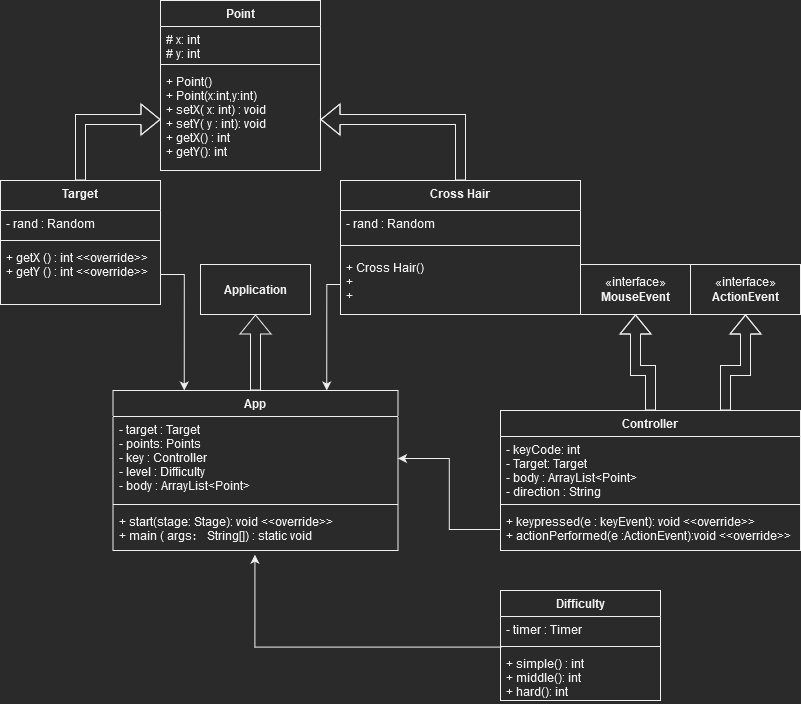

The diagram above was exported from draw.io. Its source (the exported page's mxGraphModel, read from the mxfile embedded in the PNG):
<mxGraphModel dx="1422" dy="780" grid="1" gridSize="10" guides="1" tooltips="1" connect="1" arrows="1" fold="1" page="1" pageScale="1" pageWidth="850" pageHeight="1100" math="0" shadow="0">
  <root>
    <mxCell id="0" />
    <mxCell id="1" parent="0" />
    <mxCell id="1z24xMh6gGCXKqPB3TCM-2" style="edgeStyle=orthogonalEdgeStyle;rounded=0;orthogonalLoop=1;jettySize=auto;html=1;exitX=0.5;exitY=0;exitDx=0;exitDy=0;entryX=0.5;entryY=1;entryDx=0;entryDy=0;shape=flexArrow;" parent="1" source="T4q3bipsMhkitOvcG2wC-1" target="1z24xMh6gGCXKqPB3TCM-1" edge="1">
      <mxGeometry relative="1" as="geometry" />
    </mxCell>
    <mxCell id="T4q3bipsMhkitOvcG2wC-1" value="App" style="swimlane;fontStyle=1;align=center;verticalAlign=top;childLayout=stackLayout;horizontal=1;startSize=26;horizontalStack=0;resizeParent=1;resizeParentMax=0;resizeLast=0;collapsible=1;marginBottom=0;" parent="1" vertex="1">
      <mxGeometry x="152.5" y="410" width="285" height="160" as="geometry">
        <mxRectangle x="165" y="400" width="80" height="30" as="alternateBounds" />
      </mxGeometry>
    </mxCell>
    <mxCell id="T4q3bipsMhkitOvcG2wC-2" value="- target : Target&#10;- points: Points&#10;- key : Controller&#10;- level : Difficulty&#10;- body : ArrayList&lt;Point&gt;" style="text;strokeColor=none;fillColor=none;align=left;verticalAlign=top;spacingLeft=4;spacingRight=4;overflow=hidden;rotatable=0;points=[[0,0.5],[1,0.5]];portConstraint=eastwest;" parent="T4q3bipsMhkitOvcG2wC-1" vertex="1">
      <mxGeometry y="26" width="285" height="84" as="geometry" />
    </mxCell>
    <mxCell id="T4q3bipsMhkitOvcG2wC-3" value="" style="line;strokeWidth=1;fillColor=none;align=left;verticalAlign=middle;spacingTop=-1;spacingLeft=3;spacingRight=3;rotatable=0;labelPosition=right;points=[];portConstraint=eastwest;strokeColor=inherit;" parent="T4q3bipsMhkitOvcG2wC-1" vertex="1">
      <mxGeometry y="110" width="285" height="8" as="geometry" />
    </mxCell>
    <mxCell id="T4q3bipsMhkitOvcG2wC-4" value="+ start(stage: Stage): void &lt;&lt;override&gt;&gt;&#10;+ main ( args： String[]) : static void" style="text;strokeColor=none;fillColor=none;align=left;verticalAlign=top;spacingLeft=4;spacingRight=4;overflow=hidden;rotatable=0;points=[[0,0.5],[1,0.5]];portConstraint=eastwest;" parent="T4q3bipsMhkitOvcG2wC-1" vertex="1">
      <mxGeometry y="118" width="285" height="42" as="geometry" />
    </mxCell>
    <mxCell id="QgvfL3AKebeVO8Ampq-y-33" style="edgeStyle=orthogonalEdgeStyle;rounded=0;orthogonalLoop=1;jettySize=auto;html=1;exitX=0.5;exitY=0;exitDx=0;exitDy=0;shape=flexArrow;" parent="1" source="T4q3bipsMhkitOvcG2wC-9" target="QgvfL3AKebeVO8Ampq-y-4" edge="1">
      <mxGeometry relative="1" as="geometry" />
    </mxCell>
    <mxCell id="T4q3bipsMhkitOvcG2wC-9" value="Cross Hair" style="swimlane;fontStyle=1;align=center;verticalAlign=top;childLayout=stackLayout;horizontal=1;startSize=30;horizontalStack=0;resizeParent=1;resizeParentMax=0;resizeLast=0;collapsible=1;marginBottom=0;" parent="1" vertex="1">
      <mxGeometry x="380" y="200" width="240" height="134" as="geometry" />
    </mxCell>
    <mxCell id="T4q3bipsMhkitOvcG2wC-10" value="- rand : Random" style="text;strokeColor=none;fillColor=none;align=left;verticalAlign=top;spacingLeft=4;spacingRight=4;overflow=hidden;rotatable=0;points=[[0,0.5],[1,0.5]];portConstraint=eastwest;" parent="T4q3bipsMhkitOvcG2wC-9" vertex="1">
      <mxGeometry y="30" width="240" height="26" as="geometry" />
    </mxCell>
    <mxCell id="T4q3bipsMhkitOvcG2wC-11" value="" style="line;strokeWidth=1;fillColor=none;align=left;verticalAlign=middle;spacingTop=-1;spacingLeft=3;spacingRight=3;rotatable=0;labelPosition=right;points=[];portConstraint=eastwest;strokeColor=inherit;" parent="T4q3bipsMhkitOvcG2wC-9" vertex="1">
      <mxGeometry y="56" width="240" height="18" as="geometry" />
    </mxCell>
    <mxCell id="T4q3bipsMhkitOvcG2wC-12" value="+ Cross Hair()&#10;+ &#10;+ " style="text;strokeColor=none;fillColor=none;align=left;verticalAlign=top;spacingLeft=4;spacingRight=4;overflow=hidden;rotatable=0;points=[[0,0.5],[1,0.5]];portConstraint=eastwest;" parent="T4q3bipsMhkitOvcG2wC-9" vertex="1">
      <mxGeometry y="74" width="240" height="60" as="geometry" />
    </mxCell>
    <mxCell id="QgvfL3AKebeVO8Ampq-y-32" style="edgeStyle=orthogonalEdgeStyle;rounded=0;orthogonalLoop=1;jettySize=auto;html=1;exitX=0.5;exitY=0;exitDx=0;exitDy=0;entryX=0;entryY=0.5;entryDx=0;entryDy=0;shape=flexArrow;" parent="1" source="T4q3bipsMhkitOvcG2wC-13" target="QgvfL3AKebeVO8Ampq-y-4" edge="1">
      <mxGeometry relative="1" as="geometry" />
    </mxCell>
    <mxCell id="T4q3bipsMhkitOvcG2wC-13" value="Target" style="swimlane;fontStyle=1;align=center;verticalAlign=top;childLayout=stackLayout;horizontal=1;startSize=30;horizontalStack=0;resizeParent=1;resizeParentMax=0;resizeLast=0;collapsible=1;marginBottom=0;" parent="1" vertex="1">
      <mxGeometry x="40" y="200" width="160" height="124" as="geometry" />
    </mxCell>
    <mxCell id="T4q3bipsMhkitOvcG2wC-14" value="- rand : Random" style="text;strokeColor=none;fillColor=none;align=left;verticalAlign=top;spacingLeft=4;spacingRight=4;overflow=hidden;rotatable=0;points=[[0,0.5],[1,0.5]];portConstraint=eastwest;" parent="T4q3bipsMhkitOvcG2wC-13" vertex="1">
      <mxGeometry y="30" width="160" height="26" as="geometry" />
    </mxCell>
    <mxCell id="T4q3bipsMhkitOvcG2wC-15" value="" style="line;strokeWidth=1;fillColor=none;align=left;verticalAlign=middle;spacingTop=-1;spacingLeft=3;spacingRight=3;rotatable=0;labelPosition=right;points=[];portConstraint=eastwest;strokeColor=inherit;" parent="T4q3bipsMhkitOvcG2wC-13" vertex="1">
      <mxGeometry y="56" width="160" height="8" as="geometry" />
    </mxCell>
    <mxCell id="T4q3bipsMhkitOvcG2wC-16" value="+ getX () : int &lt;&lt;override&gt;&gt;&#10;+ getY () : int &lt;&lt;override&gt;&gt;" style="text;strokeColor=none;fillColor=none;align=left;verticalAlign=top;spacingLeft=4;spacingRight=4;overflow=hidden;rotatable=0;points=[[0,0.5],[1,0.5]];portConstraint=eastwest;" parent="T4q3bipsMhkitOvcG2wC-13" vertex="1">
      <mxGeometry y="64" width="160" height="60" as="geometry" />
    </mxCell>
    <mxCell id="QgvfL3AKebeVO8Ampq-y-36" style="edgeStyle=orthogonalEdgeStyle;rounded=0;orthogonalLoop=1;jettySize=auto;html=1;exitX=0.75;exitY=0;exitDx=0;exitDy=0;entryX=0.5;entryY=1;entryDx=0;entryDy=0;shape=flexArrow;" parent="1" source="T4q3bipsMhkitOvcG2wC-17" target="QgvfL3AKebeVO8Ampq-y-35" edge="1">
      <mxGeometry relative="1" as="geometry">
        <Array as="points">
          <mxPoint x="765" y="390" />
          <mxPoint x="785" y="390" />
        </Array>
      </mxGeometry>
    </mxCell>
    <mxCell id="QgvfL3AKebeVO8Ampq-y-37" style="edgeStyle=orthogonalEdgeStyle;rounded=0;orthogonalLoop=1;jettySize=auto;html=1;exitX=0.5;exitY=0;exitDx=0;exitDy=0;entryX=0.5;entryY=1;entryDx=0;entryDy=0;shape=flexArrow;" parent="1" source="T4q3bipsMhkitOvcG2wC-17" target="QgvfL3AKebeVO8Ampq-y-34" edge="1">
      <mxGeometry relative="1" as="geometry">
        <Array as="points">
          <mxPoint x="690" y="390" />
          <mxPoint x="675" y="390" />
        </Array>
      </mxGeometry>
    </mxCell>
    <mxCell id="T4q3bipsMhkitOvcG2wC-17" value="Controller" style="swimlane;fontStyle=1;align=center;verticalAlign=top;childLayout=stackLayout;horizontal=1;startSize=26;horizontalStack=0;resizeParent=1;resizeParentMax=0;resizeLast=0;collapsible=1;marginBottom=0;" parent="1" vertex="1">
      <mxGeometry x="540" y="430" width="300" height="140" as="geometry">
        <mxRectangle x="430" y="410" width="100" height="30" as="alternateBounds" />
      </mxGeometry>
    </mxCell>
    <mxCell id="T4q3bipsMhkitOvcG2wC-18" value="- keyCode: int&#10;- Target: Target&#10;- body : ArrayList&lt;Point&gt;&#10;- direction : String" style="text;strokeColor=none;fillColor=none;align=left;verticalAlign=top;spacingLeft=4;spacingRight=4;overflow=hidden;rotatable=0;points=[[0,0.5],[1,0.5]];portConstraint=eastwest;" parent="T4q3bipsMhkitOvcG2wC-17" vertex="1">
      <mxGeometry y="26" width="300" height="64" as="geometry" />
    </mxCell>
    <mxCell id="T4q3bipsMhkitOvcG2wC-19" value="" style="line;strokeWidth=1;fillColor=none;align=left;verticalAlign=middle;spacingTop=-1;spacingLeft=3;spacingRight=3;rotatable=0;labelPosition=right;points=[];portConstraint=eastwest;strokeColor=inherit;" parent="T4q3bipsMhkitOvcG2wC-17" vertex="1">
      <mxGeometry y="90" width="300" height="8" as="geometry" />
    </mxCell>
    <mxCell id="T4q3bipsMhkitOvcG2wC-20" value="+ keypressed(e : keyEvent): void &lt;&lt;override&gt;&gt;&#10;+ actionPerformed(e :ActionEvent):void &lt;&lt;override&gt;&gt;" style="text;strokeColor=none;fillColor=none;align=left;verticalAlign=top;spacingLeft=4;spacingRight=4;overflow=hidden;rotatable=0;points=[[0,0.5],[1,0.5]];portConstraint=eastwest;" parent="T4q3bipsMhkitOvcG2wC-17" vertex="1">
      <mxGeometry y="98" width="300" height="42" as="geometry" />
    </mxCell>
    <mxCell id="QgvfL3AKebeVO8Ampq-y-29" style="edgeStyle=orthogonalEdgeStyle;rounded=0;orthogonalLoop=1;jettySize=auto;html=1;exitX=0.008;exitY=0.575;exitDx=0;exitDy=0;entryX=0.498;entryY=1.1;entryDx=0;entryDy=0;entryPerimeter=0;exitPerimeter=0;" parent="1" source="T4q3bipsMhkitOvcG2wC-24" target="T4q3bipsMhkitOvcG2wC-4" edge="1">
      <mxGeometry relative="1" as="geometry">
        <Array as="points">
          <mxPoint x="294" y="667" />
        </Array>
      </mxGeometry>
    </mxCell>
    <mxCell id="T4q3bipsMhkitOvcG2wC-22" value="Difficulty" style="swimlane;fontStyle=1;align=center;verticalAlign=top;childLayout=stackLayout;horizontal=1;startSize=26;horizontalStack=0;resizeParent=1;resizeParentMax=0;resizeLast=0;collapsible=1;marginBottom=0;" parent="1" vertex="1">
      <mxGeometry x="540" y="610" width="160" height="110" as="geometry" />
    </mxCell>
    <mxCell id="T4q3bipsMhkitOvcG2wC-23" value="- timer : Timer" style="text;strokeColor=none;fillColor=none;align=left;verticalAlign=top;spacingLeft=4;spacingRight=4;overflow=hidden;rotatable=0;points=[[0,0.5],[1,0.5]];portConstraint=eastwest;" parent="T4q3bipsMhkitOvcG2wC-22" vertex="1">
      <mxGeometry y="26" width="160" height="26" as="geometry" />
    </mxCell>
    <mxCell id="T4q3bipsMhkitOvcG2wC-24" value="" style="line;strokeWidth=1;fillColor=none;align=left;verticalAlign=middle;spacingTop=-1;spacingLeft=3;spacingRight=3;rotatable=0;labelPosition=right;points=[];portConstraint=eastwest;strokeColor=inherit;" parent="T4q3bipsMhkitOvcG2wC-22" vertex="1">
      <mxGeometry y="52" width="160" height="8" as="geometry" />
    </mxCell>
    <mxCell id="T4q3bipsMhkitOvcG2wC-25" value="+ simple() : int&#10;+ middle(): int&#10;+ hard(): int&#10;" style="text;strokeColor=none;fillColor=none;align=left;verticalAlign=top;spacingLeft=4;spacingRight=4;overflow=hidden;rotatable=0;points=[[0,0.5],[1,0.5]];portConstraint=eastwest;" parent="T4q3bipsMhkitOvcG2wC-22" vertex="1">
      <mxGeometry y="60" width="160" height="50" as="geometry" />
    </mxCell>
    <mxCell id="QgvfL3AKebeVO8Ampq-y-1" value="Point" style="swimlane;fontStyle=1;align=center;verticalAlign=top;childLayout=stackLayout;horizontal=1;startSize=26;horizontalStack=0;resizeParent=1;resizeParentMax=0;resizeLast=0;collapsible=1;marginBottom=0;" parent="1" vertex="1">
      <mxGeometry x="200" y="20" width="160" height="170" as="geometry" />
    </mxCell>
    <mxCell id="QgvfL3AKebeVO8Ampq-y-2" value="# x: int&#10;# y: int&#10;" style="text;strokeColor=none;fillColor=none;align=left;verticalAlign=top;spacingLeft=4;spacingRight=4;overflow=hidden;rotatable=0;points=[[0,0.5],[1,0.5]];portConstraint=eastwest;" parent="QgvfL3AKebeVO8Ampq-y-1" vertex="1">
      <mxGeometry y="26" width="160" height="34" as="geometry" />
    </mxCell>
    <mxCell id="QgvfL3AKebeVO8Ampq-y-3" value="" style="line;strokeWidth=1;fillColor=none;align=left;verticalAlign=middle;spacingTop=-1;spacingLeft=3;spacingRight=3;rotatable=0;labelPosition=right;points=[];portConstraint=eastwest;strokeColor=inherit;" parent="QgvfL3AKebeVO8Ampq-y-1" vertex="1">
      <mxGeometry y="60" width="160" height="8" as="geometry" />
    </mxCell>
    <mxCell id="QgvfL3AKebeVO8Ampq-y-4" value="+ Point()&#10;+ Point(x:int,y:int)&#10;+ setX( x: int) : void&#10;+ setY( y : int): void&#10;+ getX() : int&#10;+ getY(): int&#10;" style="text;strokeColor=none;fillColor=none;align=left;verticalAlign=top;spacingLeft=4;spacingRight=4;overflow=hidden;rotatable=0;points=[[0,0.5],[1,0.5]];portConstraint=eastwest;" parent="QgvfL3AKebeVO8Ampq-y-1" vertex="1">
      <mxGeometry y="68" width="160" height="102" as="geometry" />
    </mxCell>
    <mxCell id="QgvfL3AKebeVO8Ampq-y-27" style="edgeStyle=orthogonalEdgeStyle;rounded=0;orthogonalLoop=1;jettySize=auto;html=1;exitX=0;exitY=0.5;exitDx=0;exitDy=0;entryX=1;entryY=0.5;entryDx=0;entryDy=0;" parent="1" source="T4q3bipsMhkitOvcG2wC-20" target="T4q3bipsMhkitOvcG2wC-2" edge="1">
      <mxGeometry relative="1" as="geometry" />
    </mxCell>
    <mxCell id="QgvfL3AKebeVO8Ampq-y-34" value="«interface»&lt;br&gt;&lt;b&gt;MouseEvent&lt;/b&gt;" style="html=1;" parent="1" vertex="1">
      <mxGeometry x="620" y="284" width="110" height="50" as="geometry" />
    </mxCell>
    <mxCell id="QgvfL3AKebeVO8Ampq-y-35" value="«interface»&lt;br&gt;&lt;b&gt;ActionEvent&lt;/b&gt;" style="html=1;" parent="1" vertex="1">
      <mxGeometry x="730" y="284" width="110" height="50" as="geometry" />
    </mxCell>
    <mxCell id="1z24xMh6gGCXKqPB3TCM-1" value="&lt;b&gt;Application&lt;/b&gt;" style="html=1;" parent="1" vertex="1">
      <mxGeometry x="240" y="284" width="110" height="50" as="geometry" />
    </mxCell>
    <mxCell id="w5YT7J-s8F9VlJkzA5Q2-1" style="edgeStyle=orthogonalEdgeStyle;rounded=0;orthogonalLoop=1;jettySize=auto;html=1;exitX=1;exitY=0.5;exitDx=0;exitDy=0;entryX=0.25;entryY=0;entryDx=0;entryDy=0;" parent="1" source="T4q3bipsMhkitOvcG2wC-16" target="T4q3bipsMhkitOvcG2wC-1" edge="1">
      <mxGeometry relative="1" as="geometry" />
    </mxCell>
    <mxCell id="w5YT7J-s8F9VlJkzA5Q2-2" style="edgeStyle=orthogonalEdgeStyle;rounded=0;orthogonalLoop=1;jettySize=auto;html=1;exitX=0;exitY=0.5;exitDx=0;exitDy=0;entryX=0.75;entryY=0;entryDx=0;entryDy=0;" parent="1" source="T4q3bipsMhkitOvcG2wC-12" target="T4q3bipsMhkitOvcG2wC-1" edge="1">
      <mxGeometry relative="1" as="geometry">
        <Array as="points">
          <mxPoint x="366" y="304" />
        </Array>
      </mxGeometry>
    </mxCell>
  </root>
</mxGraphModel>